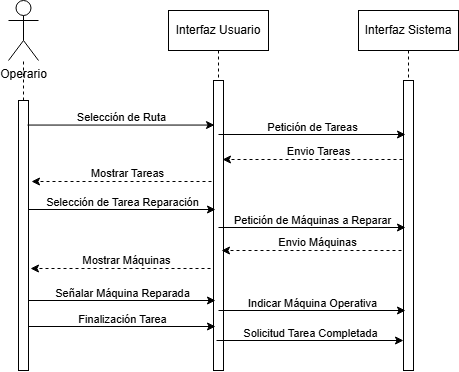

The diagram above was exported from draw.io. Its source (the exported page's mxGraphModel, read from the mxfile embedded in the PNG):
<mxGraphModel dx="791" dy="430" grid="1" gridSize="10" guides="1" tooltips="1" connect="1" arrows="1" fold="1" page="1" pageScale="1" pageWidth="850" pageHeight="1100" math="0" shadow="0">
  <root>
    <mxCell id="0" />
    <mxCell id="1" parent="0" />
    <mxCell id="aM9ryv3xv72pqoxQDRHE-1" parent="1" style="shape=umlLifeline;perimeter=lifelinePerimeter;whiteSpace=wrap;html=1;container=0;dropTarget=0;collapsible=0;recursiveResize=0;outlineConnect=0;portConstraint=eastwest;newEdgeStyle={&quot;edgeStyle&quot;:&quot;elbowEdgeStyle&quot;,&quot;elbow&quot;:&quot;vertical&quot;,&quot;curved&quot;:0,&quot;rounded&quot;:0};" value="Interfaz Sistema" vertex="1">
      <mxGeometry height="360" width="100" x="500" y="40" as="geometry" />
    </mxCell>
    <mxCell id="aM9ryv3xv72pqoxQDRHE-2" parent="aM9ryv3xv72pqoxQDRHE-1" style="html=1;points=[];perimeter=orthogonalPerimeter;outlineConnect=0;targetShapes=umlLifeline;portConstraint=eastwest;newEdgeStyle={&quot;edgeStyle&quot;:&quot;elbowEdgeStyle&quot;,&quot;elbow&quot;:&quot;vertical&quot;,&quot;curved&quot;:0,&quot;rounded&quot;:0};" value="" vertex="1">
      <mxGeometry height="290" width="10" x="45" y="70" as="geometry" />
    </mxCell>
    <mxCell id="achN9ceJEOXHRpk8emwt-4" parent="1" style="shape=umlLifeline;perimeter=lifelinePerimeter;whiteSpace=wrap;html=1;container=0;dropTarget=0;collapsible=0;recursiveResize=0;outlineConnect=0;portConstraint=eastwest;newEdgeStyle={&quot;edgeStyle&quot;:&quot;elbowEdgeStyle&quot;,&quot;elbow&quot;:&quot;vertical&quot;,&quot;curved&quot;:0,&quot;rounded&quot;:0};" value="Interfaz Usuario" vertex="1">
      <mxGeometry height="360" width="100" x="310" y="40" as="geometry" />
    </mxCell>
    <mxCell id="achN9ceJEOXHRpk8emwt-5" parent="achN9ceJEOXHRpk8emwt-4" style="html=1;points=[];perimeter=orthogonalPerimeter;outlineConnect=0;targetShapes=umlLifeline;portConstraint=eastwest;newEdgeStyle={&quot;edgeStyle&quot;:&quot;elbowEdgeStyle&quot;,&quot;elbow&quot;:&quot;vertical&quot;,&quot;curved&quot;:0,&quot;rounded&quot;:0};" value="" vertex="1">
      <mxGeometry height="290" width="10" x="45" y="70" as="geometry" />
    </mxCell>
    <mxCell id="achN9ceJEOXHRpk8emwt-8" parent="1" style="shape=umlActor;verticalLabelPosition=bottom;verticalAlign=top;html=1;outlineConnect=0;" value="Operario" vertex="1">
      <mxGeometry height="60" width="30" x="150" y="30" as="geometry" />
    </mxCell>
    <mxCell id="achN9ceJEOXHRpk8emwt-11" edge="1" parent="1" source="achN9ceJEOXHRpk8emwt-12" style="endArrow=none;dashed=1;html=1;rounded=0;exitX=0.5;exitY=1;exitDx=0;exitDy=0;" target="achN9ceJEOXHRpk8emwt-8" value="">
      <mxGeometry height="50" relative="1" width="50" as="geometry">
        <mxPoint x="165" y="360" as="sourcePoint" />
        <mxPoint x="165" y="120" as="targetPoint" />
      </mxGeometry>
    </mxCell>
    <mxCell id="achN9ceJEOXHRpk8emwt-12" parent="1" style="rounded=0;whiteSpace=wrap;html=1;" value="" vertex="1">
      <mxGeometry height="270" width="10" x="160" y="130" as="geometry" />
    </mxCell>
    <mxCell id="achN9ceJEOXHRpk8emwt-13" edge="1" parent="1" style="endArrow=classic;html=1;rounded=0;exitX=0.8;exitY=0.104;exitDx=0;exitDy=0;exitPerimeter=0;" value="">
      <mxGeometry height="50" relative="1" width="50" as="geometry">
        <mxPoint x="169" y="154.56000000000006" as="sourcePoint" />
        <mxPoint x="356" y="154.56000000000006" as="targetPoint" />
      </mxGeometry>
    </mxCell>
    <mxCell id="achN9ceJEOXHRpk8emwt-14" connectable="0" parent="achN9ceJEOXHRpk8emwt-13" style="edgeLabel;html=1;align=center;verticalAlign=middle;resizable=0;points=[];" value="Selección de Ruta" vertex="1">
      <mxGeometry relative="1" x="-0.189" y="3" as="geometry">
        <mxPoint x="17" y="-5" as="offset" />
      </mxGeometry>
    </mxCell>
    <mxCell id="achN9ceJEOXHRpk8emwt-23" edge="1" parent="1" style="endArrow=classic;html=1;rounded=0;dashed=1;" value="">
      <mxGeometry height="50" relative="1" width="50" as="geometry">
        <Array as="points">
          <mxPoint x="228" y="211" />
        </Array>
        <mxPoint x="353" y="211" as="sourcePoint" />
        <mxPoint x="173" y="211" as="targetPoint" />
      </mxGeometry>
    </mxCell>
    <mxCell id="achN9ceJEOXHRpk8emwt-24" connectable="0" parent="achN9ceJEOXHRpk8emwt-23" style="edgeLabel;html=1;align=center;verticalAlign=middle;resizable=0;points=[];" value="Mostrar Tareas" vertex="1">
      <mxGeometry relative="1" x="-0.0685" y="3" as="geometry">
        <mxPoint x="-1" y="-12" as="offset" />
      </mxGeometry>
    </mxCell>
    <mxCell id="c6ib1WZPCrR6qWuJh9bX-2" edge="1" parent="1" style="endArrow=classic;html=1;rounded=0;exitX=0.8;exitY=0.104;exitDx=0;exitDy=0;exitPerimeter=0;" value="">
      <mxGeometry height="50" relative="1" width="50" as="geometry">
        <mxPoint x="360" y="164" as="sourcePoint" />
        <mxPoint x="547" y="164" as="targetPoint" />
      </mxGeometry>
    </mxCell>
    <mxCell id="c6ib1WZPCrR6qWuJh9bX-3" connectable="0" parent="c6ib1WZPCrR6qWuJh9bX-2" style="edgeLabel;html=1;align=center;verticalAlign=middle;resizable=0;points=[];" value="Petición de Tareas" vertex="1">
      <mxGeometry relative="1" x="-0.189" y="3" as="geometry">
        <mxPoint x="17" y="-5" as="offset" />
      </mxGeometry>
    </mxCell>
    <mxCell id="c6ib1WZPCrR6qWuJh9bX-4" edge="1" parent="1" style="endArrow=classic;html=1;rounded=0;dashed=1;" value="">
      <mxGeometry height="50" relative="1" width="50" as="geometry">
        <Array as="points">
          <mxPoint x="419" y="189" />
        </Array>
        <mxPoint x="544" y="189" as="sourcePoint" />
        <mxPoint x="364" y="189" as="targetPoint" />
      </mxGeometry>
    </mxCell>
    <mxCell id="c6ib1WZPCrR6qWuJh9bX-5" connectable="0" parent="c6ib1WZPCrR6qWuJh9bX-4" style="edgeLabel;html=1;align=center;verticalAlign=middle;resizable=0;points=[];" value="Envio Tareas" vertex="1">
      <mxGeometry relative="1" x="-0.0685" y="3" as="geometry">
        <mxPoint x="-1" y="-12" as="offset" />
      </mxGeometry>
    </mxCell>
    <mxCell id="c6ib1WZPCrR6qWuJh9bX-6" edge="1" parent="1" style="endArrow=classic;html=1;rounded=0;exitX=0.8;exitY=0.104;exitDx=0;exitDy=0;exitPerimeter=0;" value="">
      <mxGeometry height="50" relative="1" width="50" as="geometry">
        <mxPoint x="170" y="239" as="sourcePoint" />
        <mxPoint x="357" y="239" as="targetPoint" />
      </mxGeometry>
    </mxCell>
    <mxCell id="c6ib1WZPCrR6qWuJh9bX-7" connectable="0" parent="c6ib1WZPCrR6qWuJh9bX-6" style="edgeLabel;html=1;align=center;verticalAlign=middle;resizable=0;points=[];" value="Selección de Tarea Reparación" vertex="1">
      <mxGeometry relative="1" x="-0.189" y="3" as="geometry">
        <mxPoint x="17" y="-5" as="offset" />
      </mxGeometry>
    </mxCell>
    <mxCell id="c6ib1WZPCrR6qWuJh9bX-8" edge="1" parent="1" style="endArrow=classic;html=1;rounded=0;exitX=0.8;exitY=0.104;exitDx=0;exitDy=0;exitPerimeter=0;" value="">
      <mxGeometry height="50" relative="1" width="50" as="geometry">
        <mxPoint x="360" y="257" as="sourcePoint" />
        <mxPoint x="547" y="257" as="targetPoint" />
      </mxGeometry>
    </mxCell>
    <mxCell id="c6ib1WZPCrR6qWuJh9bX-9" connectable="0" parent="c6ib1WZPCrR6qWuJh9bX-8" style="edgeLabel;html=1;align=center;verticalAlign=middle;resizable=0;points=[];" value="Petición de Máquinas a Reparar" vertex="1">
      <mxGeometry relative="1" x="-0.189" y="3" as="geometry">
        <mxPoint x="17" y="-5" as="offset" />
      </mxGeometry>
    </mxCell>
    <mxCell id="c6ib1WZPCrR6qWuJh9bX-10" edge="1" parent="1" style="endArrow=classic;html=1;rounded=0;dashed=1;" value="">
      <mxGeometry height="50" relative="1" width="50" as="geometry">
        <Array as="points">
          <mxPoint x="418" y="280" />
        </Array>
        <mxPoint x="543" y="280" as="sourcePoint" />
        <mxPoint x="363" y="280" as="targetPoint" />
      </mxGeometry>
    </mxCell>
    <mxCell id="c6ib1WZPCrR6qWuJh9bX-11" connectable="0" parent="c6ib1WZPCrR6qWuJh9bX-10" style="edgeLabel;html=1;align=center;verticalAlign=middle;resizable=0;points=[];" value="Envio Máquinas" vertex="1">
      <mxGeometry relative="1" x="-0.0685" y="3" as="geometry">
        <mxPoint x="-1" y="-12" as="offset" />
      </mxGeometry>
    </mxCell>
    <mxCell id="c6ib1WZPCrR6qWuJh9bX-12" edge="1" parent="1" style="endArrow=classic;html=1;rounded=0;dashed=1;" value="">
      <mxGeometry height="50" relative="1" width="50" as="geometry">
        <Array as="points">
          <mxPoint x="227" y="298" />
        </Array>
        <mxPoint x="352" y="298" as="sourcePoint" />
        <mxPoint x="172" y="298" as="targetPoint" />
      </mxGeometry>
    </mxCell>
    <mxCell id="c6ib1WZPCrR6qWuJh9bX-13" connectable="0" parent="c6ib1WZPCrR6qWuJh9bX-12" style="edgeLabel;html=1;align=center;verticalAlign=middle;resizable=0;points=[];" value="Mostrar Máquinas" vertex="1">
      <mxGeometry relative="1" x="-0.0685" y="3" as="geometry">
        <mxPoint x="-1" y="-12" as="offset" />
      </mxGeometry>
    </mxCell>
    <mxCell id="c6ib1WZPCrR6qWuJh9bX-14" edge="1" parent="1" style="endArrow=classic;html=1;rounded=0;exitX=0.8;exitY=0.104;exitDx=0;exitDy=0;exitPerimeter=0;" value="">
      <mxGeometry height="50" relative="1" width="50" as="geometry">
        <mxPoint x="170" y="330" as="sourcePoint" />
        <mxPoint x="357" y="330" as="targetPoint" />
      </mxGeometry>
    </mxCell>
    <mxCell id="c6ib1WZPCrR6qWuJh9bX-15" connectable="0" parent="c6ib1WZPCrR6qWuJh9bX-14" style="edgeLabel;html=1;align=center;verticalAlign=middle;resizable=0;points=[];" value="Señalar Máquina Reparada" vertex="1">
      <mxGeometry relative="1" x="-0.189" y="3" as="geometry">
        <mxPoint x="17" y="-5" as="offset" />
      </mxGeometry>
    </mxCell>
    <mxCell id="c6ib1WZPCrR6qWuJh9bX-16" edge="1" parent="1" style="endArrow=classic;html=1;rounded=0;exitX=0.8;exitY=0.104;exitDx=0;exitDy=0;exitPerimeter=0;" value="">
      <mxGeometry height="50" relative="1" width="50" as="geometry">
        <mxPoint x="360" y="340" as="sourcePoint" />
        <mxPoint x="547" y="340" as="targetPoint" />
      </mxGeometry>
    </mxCell>
    <mxCell id="c6ib1WZPCrR6qWuJh9bX-17" connectable="0" parent="c6ib1WZPCrR6qWuJh9bX-16" style="edgeLabel;html=1;align=center;verticalAlign=middle;resizable=0;points=[];" value="Indicar Máquina Operativa" vertex="1">
      <mxGeometry relative="1" x="-0.189" y="3" as="geometry">
        <mxPoint x="17" y="-5" as="offset" />
      </mxGeometry>
    </mxCell>
    <mxCell id="c6ib1WZPCrR6qWuJh9bX-27" edge="1" parent="1" style="endArrow=classic;html=1;rounded=0;exitX=0.8;exitY=0.104;exitDx=0;exitDy=0;exitPerimeter=0;" value="">
      <mxGeometry height="50" relative="1" width="50" as="geometry">
        <mxPoint x="170" y="356" as="sourcePoint" />
        <mxPoint x="357" y="356" as="targetPoint" />
      </mxGeometry>
    </mxCell>
    <mxCell id="c6ib1WZPCrR6qWuJh9bX-28" connectable="0" parent="c6ib1WZPCrR6qWuJh9bX-27" style="edgeLabel;html=1;align=center;verticalAlign=middle;resizable=0;points=[];" value="Finalización Tarea" vertex="1">
      <mxGeometry relative="1" x="-0.189" y="3" as="geometry">
        <mxPoint x="17" y="-5" as="offset" />
      </mxGeometry>
    </mxCell>
    <mxCell id="c6ib1WZPCrR6qWuJh9bX-29" edge="1" parent="1" style="endArrow=classic;html=1;rounded=0;exitX=0.8;exitY=0.104;exitDx=0;exitDy=0;exitPerimeter=0;" value="">
      <mxGeometry height="50" relative="1" width="50" as="geometry">
        <mxPoint x="358" y="370" as="sourcePoint" />
        <mxPoint x="545" y="370" as="targetPoint" />
      </mxGeometry>
    </mxCell>
    <mxCell id="c6ib1WZPCrR6qWuJh9bX-30" connectable="0" parent="c6ib1WZPCrR6qWuJh9bX-29" style="edgeLabel;html=1;align=center;verticalAlign=middle;resizable=0;points=[];" value="Solicitud Tarea Completada" vertex="1">
      <mxGeometry relative="1" x="-0.189" y="3" as="geometry">
        <mxPoint x="17" y="-5" as="offset" />
      </mxGeometry>
    </mxCell>
  </root>
</mxGraphModel>